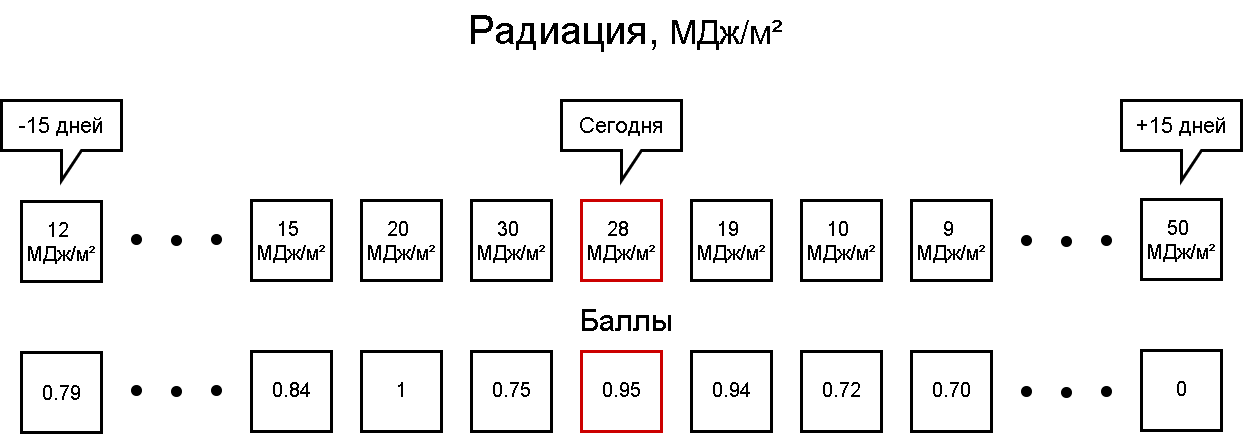

The diagram above was exported from draw.io. Its source (the exported page's mxGraphModel, read from the mxfile embedded in the PNG):
<mxGraphModel dx="2255" dy="806" grid="1" gridSize="10" guides="1" tooltips="1" connect="1" arrows="1" fold="1" page="1" pageScale="1" pageWidth="1169" pageHeight="827" math="0" shadow="0">
  <root>
    <mxCell id="0" />
    <mxCell id="1" parent="0" />
    <mxCell id="OmU8oXcarP5FJOLqygCf-1" value="&lt;font style=&quot;font-size: 20px&quot;&gt;28&amp;nbsp;&lt;br&gt;&lt;/font&gt;&lt;font style=&quot;font-size: 20px&quot;&gt;MДж/м²&lt;/font&gt;&lt;sup&gt;&lt;br&gt;&lt;/sup&gt;" style="whiteSpace=wrap;html=1;aspect=fixed;strokeWidth=3;strokeColor=#CC0000;" parent="1" vertex="1">
      <mxGeometry x="540" y="380" width="80" height="80" as="geometry" />
    </mxCell>
    <mxCell id="OmU8oXcarP5FJOLqygCf-2" value="&lt;font style=&quot;font-size: 20px&quot;&gt;19&amp;nbsp;&lt;br&gt;&lt;/font&gt;&lt;font style=&quot;font-size: 20px&quot;&gt;MДж/м²&lt;/font&gt;&lt;sup&gt;&lt;br&gt;&lt;/sup&gt;" style="whiteSpace=wrap;html=1;aspect=fixed;strokeWidth=3;" parent="1" vertex="1">
      <mxGeometry x="650" y="380" width="80" height="80" as="geometry" />
    </mxCell>
    <mxCell id="OmU8oXcarP5FJOLqygCf-3" value="&lt;font style=&quot;font-size: 20px&quot;&gt;10&amp;nbsp;&lt;br&gt;&lt;/font&gt;&lt;font style=&quot;font-size: 20px&quot;&gt;MДж/м²&lt;/font&gt;&lt;sup&gt;&lt;br&gt;&lt;/sup&gt;" style="whiteSpace=wrap;html=1;aspect=fixed;strokeWidth=3;" parent="1" vertex="1">
      <mxGeometry x="760" y="380" width="80" height="80" as="geometry" />
    </mxCell>
    <mxCell id="OmU8oXcarP5FJOLqygCf-4" value="&lt;font style=&quot;font-size: 20px&quot;&gt;9&amp;nbsp;&lt;br&gt;&lt;/font&gt;&lt;font style=&quot;font-size: 20px&quot;&gt;MДж/м²&lt;/font&gt;&lt;sup&gt;&lt;br&gt;&lt;/sup&gt;" style="whiteSpace=wrap;html=1;aspect=fixed;strokeWidth=3;" parent="1" vertex="1">
      <mxGeometry x="870" y="380" width="80" height="80" as="geometry" />
    </mxCell>
    <mxCell id="OmU8oXcarP5FJOLqygCf-5" value="&lt;font&gt;&lt;font style=&quot;font-size: 20px&quot;&gt;15&amp;nbsp;&lt;br&gt;&lt;/font&gt;&lt;font style=&quot;font-size: 20px&quot;&gt;MДж/м²&lt;/font&gt;&lt;/font&gt;&lt;sup&gt;&lt;br&gt;&lt;/sup&gt;" style="whiteSpace=wrap;html=1;aspect=fixed;strokeWidth=3;" parent="1" vertex="1">
      <mxGeometry x="210" y="380" width="80" height="80" as="geometry" />
    </mxCell>
    <mxCell id="OmU8oXcarP5FJOLqygCf-6" value="&lt;font style=&quot;font-size: 20px&quot;&gt;20&amp;nbsp;&lt;br&gt;&lt;/font&gt;&lt;font style=&quot;font-size: 20px&quot;&gt;MДж/м²&lt;/font&gt;&lt;sup&gt;&lt;br&gt;&lt;/sup&gt;" style="whiteSpace=wrap;html=1;aspect=fixed;strokeWidth=3;" parent="1" vertex="1">
      <mxGeometry x="320" y="380" width="80" height="80" as="geometry" />
    </mxCell>
    <mxCell id="OmU8oXcarP5FJOLqygCf-7" value="&lt;font style=&quot;font-size: 20px&quot;&gt;30&amp;nbsp;&lt;br&gt;&lt;/font&gt;&lt;font style=&quot;font-size: 20px&quot;&gt;MДж/м²&lt;/font&gt;&lt;sup&gt;&lt;br&gt;&lt;/sup&gt;" style="whiteSpace=wrap;html=1;aspect=fixed;strokeWidth=3;" parent="1" vertex="1">
      <mxGeometry x="430" y="380" width="80" height="80" as="geometry" />
    </mxCell>
    <mxCell id="OmU8oXcarP5FJOLqygCf-8" value="&lt;font style=&quot;font-size: 22px&quot;&gt;Сегодня&lt;/font&gt;" style="shape=callout;whiteSpace=wrap;html=1;perimeter=calloutPerimeter;strokeWidth=3;" parent="1" vertex="1">
      <mxGeometry x="520" y="280" width="120" height="80" as="geometry" />
    </mxCell>
    <mxCell id="OmU8oXcarP5FJOLqygCf-9" value="" style="shape=ellipse;html=1;fillColor=#000000;strokeWidth=1;" parent="1" vertex="1">
      <mxGeometry x="170" y="414" width="10" height="10" as="geometry" />
    </mxCell>
    <mxCell id="OmU8oXcarP5FJOLqygCf-10" value="" style="shape=ellipse;html=1;fillColor=#000000;strokeWidth=1;" parent="1" vertex="1">
      <mxGeometry x="130" y="415" width="10" height="10" as="geometry" />
    </mxCell>
    <mxCell id="OmU8oXcarP5FJOLqygCf-11" value="" style="shape=ellipse;html=1;fillColor=#000000;strokeWidth=1;" parent="1" vertex="1">
      <mxGeometry x="90" y="414" width="10" height="10" as="geometry" />
    </mxCell>
    <mxCell id="OmU8oXcarP5FJOLqygCf-12" value="" style="shape=ellipse;html=1;fillColor=#000000;strokeWidth=1;" parent="1" vertex="1">
      <mxGeometry x="1060" y="415" width="10" height="10" as="geometry" />
    </mxCell>
    <mxCell id="OmU8oXcarP5FJOLqygCf-13" value="" style="shape=ellipse;html=1;fillColor=#000000;strokeWidth=1;" parent="1" vertex="1">
      <mxGeometry x="1020" y="416" width="10" height="10" as="geometry" />
    </mxCell>
    <mxCell id="OmU8oXcarP5FJOLqygCf-14" value="" style="shape=ellipse;html=1;fillColor=#000000;strokeWidth=1;" parent="1" vertex="1">
      <mxGeometry x="980" y="415" width="10" height="10" as="geometry" />
    </mxCell>
    <mxCell id="OmU8oXcarP5FJOLqygCf-15" value="&lt;font style=&quot;font-size: 20px&quot;&gt;12&amp;nbsp;&lt;br&gt;&lt;/font&gt;&lt;font style=&quot;font-size: 20px&quot;&gt;MДж/м²&lt;/font&gt;&lt;sup&gt;&lt;br&gt;&lt;/sup&gt;" style="whiteSpace=wrap;html=1;aspect=fixed;strokeWidth=3;" parent="1" vertex="1">
      <mxGeometry x="-20" y="381" width="80" height="80" as="geometry" />
    </mxCell>
    <mxCell id="OmU8oXcarP5FJOLqygCf-16" value="&lt;font style=&quot;font-size: 20px&quot;&gt;50&amp;nbsp;&lt;br&gt;&lt;/font&gt;&lt;font style=&quot;font-size: 20px&quot;&gt;MДж/м²&lt;/font&gt;&lt;sup&gt;&lt;br&gt;&lt;/sup&gt;" style="whiteSpace=wrap;html=1;aspect=fixed;strokeWidth=3;" parent="1" vertex="1">
      <mxGeometry x="1100" y="379" width="80" height="80" as="geometry" />
    </mxCell>
    <mxCell id="OmU8oXcarP5FJOLqygCf-17" value="&lt;font style=&quot;font-size: 22px&quot;&gt;-15 дней&lt;/font&gt;" style="shape=callout;whiteSpace=wrap;html=1;perimeter=calloutPerimeter;strokeWidth=3;" parent="1" vertex="1">
      <mxGeometry x="-40" y="280" width="120" height="80" as="geometry" />
    </mxCell>
    <mxCell id="OmU8oXcarP5FJOLqygCf-18" value="&lt;font style=&quot;font-size: 22px&quot;&gt;+15 дней&lt;/font&gt;" style="shape=callout;whiteSpace=wrap;html=1;perimeter=calloutPerimeter;strokeWidth=3;" parent="1" vertex="1">
      <mxGeometry x="1080" y="280" width="120" height="80" as="geometry" />
    </mxCell>
    <mxCell id="OmU8oXcarP5FJOLqygCf-19" value="&lt;sup&gt;&lt;span style=&quot;font-size: 20px&quot;&gt;0.95&lt;/span&gt;&lt;br&gt;&lt;/sup&gt;" style="whiteSpace=wrap;html=1;aspect=fixed;strokeWidth=3;strokeColor=#CC0000;" parent="1" vertex="1">
      <mxGeometry x="540" y="531" width="80" height="80" as="geometry" />
    </mxCell>
    <mxCell id="OmU8oXcarP5FJOLqygCf-20" value="&lt;sup&gt;&lt;span style=&quot;font-size: 20px&quot;&gt;0.94&lt;/span&gt;&lt;br&gt;&lt;/sup&gt;" style="whiteSpace=wrap;html=1;aspect=fixed;strokeWidth=3;" parent="1" vertex="1">
      <mxGeometry x="650" y="531" width="80" height="80" as="geometry" />
    </mxCell>
    <mxCell id="OmU8oXcarP5FJOLqygCf-21" value="&lt;sup&gt;&lt;span style=&quot;font-size: 20px&quot;&gt;0.72&lt;/span&gt;&lt;br&gt;&lt;/sup&gt;" style="whiteSpace=wrap;html=1;aspect=fixed;strokeWidth=3;" parent="1" vertex="1">
      <mxGeometry x="760" y="531" width="80" height="80" as="geometry" />
    </mxCell>
    <mxCell id="OmU8oXcarP5FJOLqygCf-22" value="&lt;sup&gt;&lt;span style=&quot;font-size: 20px&quot;&gt;0.70&lt;/span&gt;&lt;br&gt;&lt;/sup&gt;" style="whiteSpace=wrap;html=1;aspect=fixed;strokeWidth=3;" parent="1" vertex="1">
      <mxGeometry x="870" y="531" width="80" height="80" as="geometry" />
    </mxCell>
    <mxCell id="OmU8oXcarP5FJOLqygCf-23" value="&lt;sup&gt;&lt;span style=&quot;font-size: 20px&quot;&gt;0.84&lt;/span&gt;&lt;br&gt;&lt;/sup&gt;" style="whiteSpace=wrap;html=1;aspect=fixed;strokeWidth=3;" parent="1" vertex="1">
      <mxGeometry x="210" y="531" width="80" height="80" as="geometry" />
    </mxCell>
    <mxCell id="OmU8oXcarP5FJOLqygCf-24" value="&lt;sup&gt;&lt;span style=&quot;font-size: 20px&quot;&gt;1&lt;/span&gt;&lt;br&gt;&lt;/sup&gt;" style="whiteSpace=wrap;html=1;aspect=fixed;strokeWidth=3;" parent="1" vertex="1">
      <mxGeometry x="320" y="531" width="80" height="80" as="geometry" />
    </mxCell>
    <mxCell id="OmU8oXcarP5FJOLqygCf-25" value="&lt;sup&gt;&lt;span style=&quot;font-size: 20px&quot;&gt;0.75&lt;/span&gt;&lt;br&gt;&lt;/sup&gt;" style="whiteSpace=wrap;html=1;aspect=fixed;strokeWidth=3;" parent="1" vertex="1">
      <mxGeometry x="430" y="531" width="80" height="80" as="geometry" />
    </mxCell>
    <mxCell id="OmU8oXcarP5FJOLqygCf-27" value="" style="shape=ellipse;html=1;fillColor=#000000;strokeWidth=1;" parent="1" vertex="1">
      <mxGeometry x="170" y="565" width="10" height="10" as="geometry" />
    </mxCell>
    <mxCell id="OmU8oXcarP5FJOLqygCf-28" value="" style="shape=ellipse;html=1;fillColor=#000000;strokeWidth=1;" parent="1" vertex="1">
      <mxGeometry x="130" y="566" width="10" height="10" as="geometry" />
    </mxCell>
    <mxCell id="OmU8oXcarP5FJOLqygCf-29" value="" style="shape=ellipse;html=1;fillColor=#000000;strokeWidth=1;" parent="1" vertex="1">
      <mxGeometry x="90" y="565" width="10" height="10" as="geometry" />
    </mxCell>
    <mxCell id="OmU8oXcarP5FJOLqygCf-30" value="" style="shape=ellipse;html=1;fillColor=#000000;strokeWidth=1;" parent="1" vertex="1">
      <mxGeometry x="1060" y="566" width="10" height="10" as="geometry" />
    </mxCell>
    <mxCell id="OmU8oXcarP5FJOLqygCf-31" value="" style="shape=ellipse;html=1;fillColor=#000000;strokeWidth=1;" parent="1" vertex="1">
      <mxGeometry x="1020" y="567" width="10" height="10" as="geometry" />
    </mxCell>
    <mxCell id="OmU8oXcarP5FJOLqygCf-32" value="" style="shape=ellipse;html=1;fillColor=#000000;strokeWidth=1;" parent="1" vertex="1">
      <mxGeometry x="980" y="566" width="10" height="10" as="geometry" />
    </mxCell>
    <mxCell id="OmU8oXcarP5FJOLqygCf-33" value="&lt;font style=&quot;font-size: 20px&quot;&gt;0.79&lt;/font&gt;&lt;sup&gt;&lt;br&gt;&lt;/sup&gt;" style="whiteSpace=wrap;html=1;aspect=fixed;strokeWidth=3;" parent="1" vertex="1">
      <mxGeometry x="-20" y="532" width="80" height="80" as="geometry" />
    </mxCell>
    <mxCell id="OmU8oXcarP5FJOLqygCf-34" value="&lt;sup&gt;&lt;span style=&quot;font-size: 20px&quot;&gt;0&lt;/span&gt;&lt;br&gt;&lt;/sup&gt;" style="whiteSpace=wrap;html=1;aspect=fixed;strokeWidth=3;" parent="1" vertex="1">
      <mxGeometry x="1100" y="530" width="80" height="80" as="geometry" />
    </mxCell>
    <mxCell id="OmU8oXcarP5FJOLqygCf-37" value="&lt;font style=&quot;font-size: 40px&quot;&gt;Радиация,&amp;nbsp;&lt;/font&gt;&lt;span style=&quot;font-size: 33.3333px&quot;&gt;MДж/м²&lt;/span&gt;" style="text;html=1;strokeColor=none;fillColor=none;align=center;verticalAlign=middle;whiteSpace=wrap;rounded=0;" parent="1" vertex="1">
      <mxGeometry x="387" y="180" width="395" height="60" as="geometry" />
    </mxCell>
    <mxCell id="OmU8oXcarP5FJOLqygCf-40" value="&lt;font style=&quot;font-size: 30px&quot;&gt;Баллы&lt;/font&gt;" style="text;html=1;strokeColor=none;fillColor=none;align=center;verticalAlign=middle;whiteSpace=wrap;rounded=0;" parent="1" vertex="1">
      <mxGeometry x="440" y="470" width="290" height="60" as="geometry" />
    </mxCell>
  </root>
</mxGraphModel>